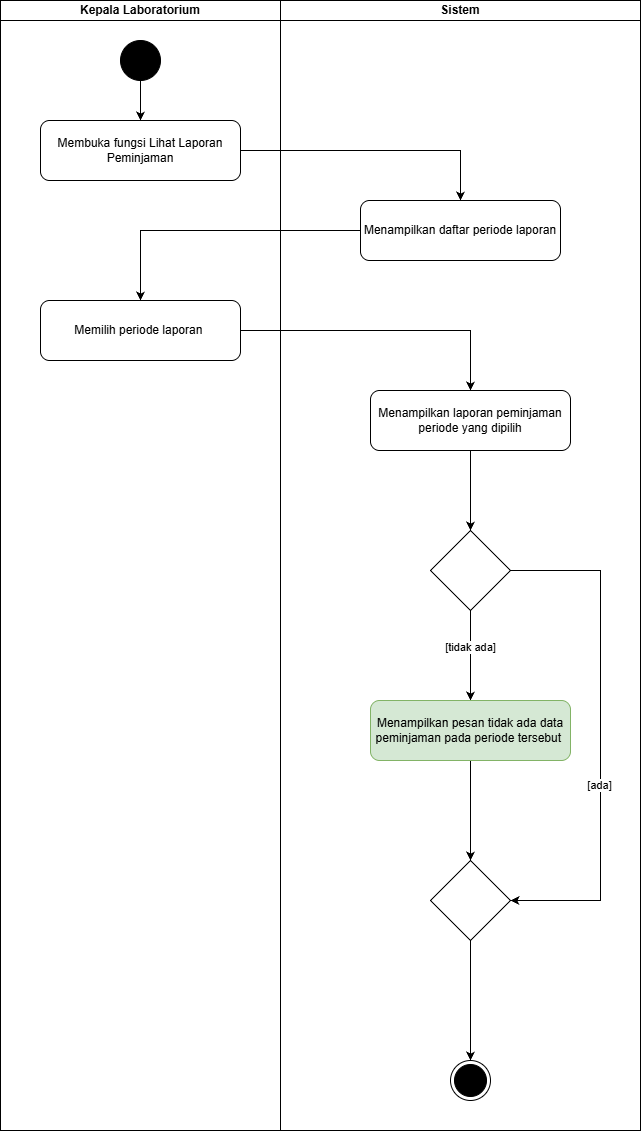

The diagram above was exported from draw.io. Its source (the exported page's mxGraphModel, read from the mxfile embedded in the PNG):
<mxGraphModel dx="2946" dy="1619" grid="1" gridSize="10" guides="1" tooltips="1" connect="1" arrows="1" fold="1" page="1" pageScale="1" pageWidth="850" pageHeight="1100" math="0" shadow="0">
  <root>
    <mxCell id="0" />
    <mxCell id="1" parent="0" />
    <mxCell id="0bO_IXwIYmLuLd3tLxI3-1" parent="1" style="swimlane;startSize=20;whiteSpace=wrap;html=1;" value="Kepala Laboratorium" vertex="1">
      <mxGeometry height="1130" width="280" x="80" y="40" as="geometry" />
    </mxCell>
    <mxCell id="jISy24mKE7IBFP4Zl7Aq-13" edge="1" parent="0bO_IXwIYmLuLd3tLxI3-1" source="0bO_IXwIYmLuLd3tLxI3-3" style="edgeStyle=orthogonalEdgeStyle;rounded=0;orthogonalLoop=1;jettySize=auto;html=1;defaultLabelBackgroundColor=page;" target="jISy24mKE7IBFP4Zl7Aq-1" value="">
      <mxGeometry relative="1" as="geometry" />
    </mxCell>
    <mxCell id="0bO_IXwIYmLuLd3tLxI3-3" parent="0bO_IXwIYmLuLd3tLxI3-1" style="ellipse;fillColor=strokeColor;html=1;" value="" vertex="1">
      <mxGeometry height="40" width="40" x="120" y="40" as="geometry" />
    </mxCell>
    <mxCell id="jISy24mKE7IBFP4Zl7Aq-1" parent="0bO_IXwIYmLuLd3tLxI3-1" style="rounded=1;whiteSpace=wrap;html=1;roundedPerimeter=1;" value="Membuka fungsi Lihat Laporan Peminjaman" vertex="1">
      <mxGeometry height="60" width="200" x="40" y="120" as="geometry" />
    </mxCell>
    <mxCell id="LUGyonoN2JuN9lT8quX--1" parent="0bO_IXwIYmLuLd3tLxI3-1" style="rounded=1;whiteSpace=wrap;html=1;roundedPerimeter=1;" value="Memilih periode laporan&amp;nbsp;" vertex="1">
      <mxGeometry height="60" width="200" x="40" y="300" as="geometry" />
    </mxCell>
    <mxCell id="0bO_IXwIYmLuLd3tLxI3-2" parent="1" style="swimlane;startSize=20;whiteSpace=wrap;html=1;" value="Sistem" vertex="1">
      <mxGeometry height="1130" width="360" x="360" y="40" as="geometry" />
    </mxCell>
    <mxCell id="0bO_IXwIYmLuLd3tLxI3-17" parent="0bO_IXwIYmLuLd3tLxI3-2" style="ellipse;html=1;shape=endState;fillColor=strokeColor;" value="" vertex="1">
      <mxGeometry height="40" width="40" x="170" y="1060" as="geometry" />
    </mxCell>
    <mxCell id="AXsVeycAqiSRTIJ7EvTm-4" edge="1" parent="0bO_IXwIYmLuLd3tLxI3-2" style="edgeStyle=orthogonalEdgeStyle;rounded=0;orthogonalLoop=1;jettySize=auto;html=1;defaultLabelBackgroundColor=page;" value="">
      <mxGeometry relative="1" as="geometry">
        <mxPoint x="180" y="270" as="targetPoint" />
      </mxGeometry>
    </mxCell>
    <mxCell id="AXsVeycAqiSRTIJ7EvTm-5" connectable="0" parent="AXsVeycAqiSRTIJ7EvTm-4" style="edgeLabel;html=1;align=center;verticalAlign=middle;resizable=0;points=[];inheritText=1;defaultLabelBackgroundColor=page;" value="[ya, memilih cetak]&amp;nbsp;" vertex="1">
      <mxGeometry relative="1" x="-0.2893" y="1" as="geometry">
        <mxPoint as="offset" />
      </mxGeometry>
    </mxCell>
    <mxCell id="AXsVeycAqiSRTIJ7EvTm-7" edge="1" parent="0bO_IXwIYmLuLd3tLxI3-2" style="edgeStyle=orthogonalEdgeStyle;rounded=0;orthogonalLoop=1;jettySize=auto;html=1;exitX=1;exitY=0.5;exitDx=0;exitDy=0;defaultLabelBackgroundColor=page;">
      <mxGeometry relative="1" x="0.28" as="geometry">
        <Array as="points">
          <mxPoint x="330" y="160" />
          <mxPoint x="330" y="360" />
          <mxPoint x="180" y="360" />
        </Array>
        <mxPoint x="180" y="420" as="targetPoint" />
      </mxGeometry>
    </mxCell>
    <mxCell id="AXsVeycAqiSRTIJ7EvTm-8" connectable="0" parent="AXsVeycAqiSRTIJ7EvTm-7" style="edgeLabel;html=1;align=center;verticalAlign=middle;resizable=0;points=[];inheritText=1;defaultLabelBackgroundColor=page;" value="[tidak]" vertex="1">
      <mxGeometry relative="1" x="0.2805" y="2" as="geometry">
        <mxPoint as="offset" />
      </mxGeometry>
    </mxCell>
    <mxCell id="AXsVeycAqiSRTIJ7EvTm-16" edge="1" parent="0bO_IXwIYmLuLd3tLxI3-2" style="edgeStyle=orthogonalEdgeStyle;rounded=0;orthogonalLoop=1;jettySize=auto;html=1;exitX=1;exitY=0.5;exitDx=0;exitDy=0;entryX=1;entryY=0.5;entryDx=0;entryDy=0;defaultLabelBackgroundColor=page;">
      <mxGeometry relative="1" as="geometry">
        <Array as="points">
          <mxPoint x="310" y="450" />
          <mxPoint x="310" y="695" />
        </Array>
        <mxPoint x="285" y="450" as="sourcePoint" />
      </mxGeometry>
    </mxCell>
    <mxCell id="AXsVeycAqiSRTIJ7EvTm-15" edge="1" parent="0bO_IXwIYmLuLd3tLxI3-2" style="edgeStyle=orthogonalEdgeStyle;rounded=0;orthogonalLoop=1;jettySize=auto;html=1;defaultLabelBackgroundColor=page;" value="">
      <mxGeometry relative="1" as="geometry">
        <mxPoint x="180" y="590" as="sourcePoint" />
      </mxGeometry>
    </mxCell>
    <mxCell id="jISy24mKE7IBFP4Zl7Aq-5" parent="0bO_IXwIYmLuLd3tLxI3-2" style="rounded=1;whiteSpace=wrap;html=1;roundedPerimeter=1;" value="Menampilkan daftar periode laporan" vertex="1">
      <mxGeometry height="60" width="200" x="80" y="200" as="geometry" />
    </mxCell>
    <mxCell id="jISy24mKE7IBFP4Zl7Aq-17" edge="1" parent="0bO_IXwIYmLuLd3tLxI3-2" style="edgeStyle=orthogonalEdgeStyle;rounded=0;orthogonalLoop=1;jettySize=auto;html=1;defaultLabelBackgroundColor=page;" target="jISy24mKE7IBFP4Zl7Aq-7" value="">
      <mxGeometry relative="1" as="geometry">
        <mxPoint x="177.5" y="370" as="sourcePoint" />
      </mxGeometry>
    </mxCell>
    <mxCell id="jISy24mKE7IBFP4Zl7Aq-19" connectable="0" parent="jISy24mKE7IBFP4Zl7Aq-17" style="edgeLabel;html=1;align=center;verticalAlign=middle;resizable=0;points=[];inheritText=1;defaultLabelBackgroundColor=page;" value="[tidak dapat diproses]" vertex="1">
      <mxGeometry relative="1" x="-0.2063" y="1" as="geometry">
        <mxPoint as="offset" />
      </mxGeometry>
    </mxCell>
    <mxCell id="jISy24mKE7IBFP4Zl7Aq-22" edge="1" parent="0bO_IXwIYmLuLd3tLxI3-2" style="edgeStyle=orthogonalEdgeStyle;rounded=0;orthogonalLoop=1;jettySize=auto;html=1;defaultLabelBackgroundColor=page;" target="jISy24mKE7IBFP4Zl7Aq-10" value="">
      <mxGeometry relative="1" as="geometry">
        <mxPoint x="180" y="640" as="sourcePoint" />
      </mxGeometry>
    </mxCell>
    <mxCell id="jISy24mKE7IBFP4Zl7Aq-23" connectable="0" parent="jISy24mKE7IBFP4Zl7Aq-22" style="edgeLabel;html=1;align=center;verticalAlign=middle;resizable=0;points=[];inheritText=1;defaultLabelBackgroundColor=page;" value="[disetujui]" vertex="1">
      <mxGeometry relative="1" x="-0.3687" y="-1" as="geometry">
        <mxPoint as="offset" />
      </mxGeometry>
    </mxCell>
    <mxCell id="jISy24mKE7IBFP4Zl7Aq-25" edge="1" parent="0bO_IXwIYmLuLd3tLxI3-2" style="edgeStyle=orthogonalEdgeStyle;rounded=0;orthogonalLoop=1;jettySize=auto;html=1;exitX=1;exitY=0.5;exitDx=0;exitDy=0;entryX=0.5;entryY=0;entryDx=0;entryDy=0;defaultLabelBackgroundColor=page;" target="jISy24mKE7IBFP4Zl7Aq-11">
      <mxGeometry relative="1" x="0.215" as="geometry">
        <Array as="points">
          <mxPoint x="310" y="595" />
          <mxPoint x="310" y="780" />
          <mxPoint x="177.5" y="780" />
        </Array>
        <mxPoint x="247.5" y="595.0000000000002" as="sourcePoint" />
      </mxGeometry>
    </mxCell>
    <mxCell id="jISy24mKE7IBFP4Zl7Aq-26" connectable="0" parent="jISy24mKE7IBFP4Zl7Aq-25" style="edgeLabel;html=1;align=center;verticalAlign=middle;resizable=0;points=[];inheritText=1;defaultLabelBackgroundColor=page;" value="[ditolak]" vertex="1">
      <mxGeometry relative="1" x="0.1377" as="geometry">
        <mxPoint as="offset" />
      </mxGeometry>
    </mxCell>
    <mxCell id="jISy24mKE7IBFP4Zl7Aq-28" edge="1" parent="0bO_IXwIYmLuLd3tLxI3-2" style="edgeStyle=orthogonalEdgeStyle;rounded=0;orthogonalLoop=1;jettySize=auto;html=1;exitX=0;exitY=0.5;exitDx=0;exitDy=0;entryX=0;entryY=0.5;entryDx=0;entryDy=0;defaultLabelBackgroundColor=page;" target="jISy24mKE7IBFP4Zl7Aq-12">
      <mxGeometry relative="1" as="geometry">
        <mxPoint x="80" y="730" as="sourcePoint" />
      </mxGeometry>
    </mxCell>
    <mxCell id="jISy24mKE7IBFP4Zl7Aq-27" edge="1" parent="0bO_IXwIYmLuLd3tLxI3-2" style="edgeStyle=orthogonalEdgeStyle;rounded=0;orthogonalLoop=1;jettySize=auto;html=1;defaultLabelBackgroundColor=page;" target="jISy24mKE7IBFP4Zl7Aq-12" value="">
      <mxGeometry relative="1" as="geometry">
        <mxPoint x="177.5" y="860" as="sourcePoint" />
      </mxGeometry>
    </mxCell>
    <mxCell id="jISy24mKE7IBFP4Zl7Aq-21" edge="1" parent="0bO_IXwIYmLuLd3tLxI3-2" style="edgeStyle=orthogonalEdgeStyle;rounded=0;orthogonalLoop=1;jettySize=auto;html=1;exitX=0.5;exitY=1;exitDx=0;exitDy=0;entryX=0;entryY=0.5;entryDx=0;entryDy=0;defaultLabelBackgroundColor=page;" target="jISy24mKE7IBFP4Zl7Aq-9">
      <mxGeometry relative="1" as="geometry">
        <mxPoint x="-140" y="480" as="sourcePoint" />
      </mxGeometry>
    </mxCell>
    <mxCell id="jISy24mKE7IBFP4Zl7Aq-16" edge="1" parent="0bO_IXwIYmLuLd3tLxI3-2" style="edgeStyle=orthogonalEdgeStyle;rounded=0;orthogonalLoop=1;jettySize=auto;html=1;exitX=0;exitY=0.5;exitDx=0;exitDy=0;entryX=0.5;entryY=0;entryDx=0;entryDy=0;defaultLabelBackgroundColor=page;" target="jISy24mKE7IBFP4Zl7Aq-8">
      <mxGeometry relative="1" as="geometry">
        <mxPoint x="110" y="325" as="sourcePoint" />
      </mxGeometry>
    </mxCell>
    <mxCell id="jISy24mKE7IBFP4Zl7Aq-18" connectable="0" parent="jISy24mKE7IBFP4Zl7Aq-16" style="edgeLabel;html=1;align=center;verticalAlign=middle;resizable=0;points=[];inheritText=1;defaultLabelBackgroundColor=page;" value="[dapat diproses]" vertex="1">
      <mxGeometry relative="1" x="0.2958" y="5" as="geometry">
        <mxPoint x="34" y="-5" as="offset" />
      </mxGeometry>
    </mxCell>
    <mxCell id="LUGyonoN2JuN9lT8quX--6" edge="1" parent="0bO_IXwIYmLuLd3tLxI3-2" source="LUGyonoN2JuN9lT8quX--3" style="edgeStyle=orthogonalEdgeStyle;rounded=0;orthogonalLoop=1;jettySize=auto;html=1;defaultLabelBackgroundColor=page;" target="LUGyonoN2JuN9lT8quX--5" value="">
      <mxGeometry relative="1" as="geometry" />
    </mxCell>
    <mxCell id="LUGyonoN2JuN9lT8quX--3" parent="0bO_IXwIYmLuLd3tLxI3-2" style="rounded=1;whiteSpace=wrap;html=1;roundedPerimeter=1;" value="Menampilkan laporan peminjaman periode yang dipilih" vertex="1">
      <mxGeometry height="60" width="200" x="90" y="390" as="geometry" />
    </mxCell>
    <mxCell id="LUGyonoN2JuN9lT8quX--9" edge="1" parent="0bO_IXwIYmLuLd3tLxI3-2" source="LUGyonoN2JuN9lT8quX--5" style="edgeStyle=orthogonalEdgeStyle;rounded=0;orthogonalLoop=1;jettySize=auto;html=1;defaultLabelBackgroundColor=page;" target="LUGyonoN2JuN9lT8quX--8" value="">
      <mxGeometry relative="1" as="geometry" />
    </mxCell>
    <mxCell id="LUGyonoN2JuN9lT8quX--10" connectable="0" parent="LUGyonoN2JuN9lT8quX--9" style="edgeLabel;html=1;align=center;verticalAlign=middle;resizable=0;points=[];inheritText=1;defaultLabelBackgroundColor=page;" value="[tidak ada]" vertex="1">
      <mxGeometry relative="1" x="-0.1914" y="-1" as="geometry">
        <mxPoint as="offset" />
      </mxGeometry>
    </mxCell>
    <mxCell id="LUGyonoN2JuN9lT8quX--13" edge="1" parent="0bO_IXwIYmLuLd3tLxI3-2" source="LUGyonoN2JuN9lT8quX--5" style="edgeStyle=orthogonalEdgeStyle;rounded=0;orthogonalLoop=1;jettySize=auto;html=1;exitX=1;exitY=0.5;exitDx=0;exitDy=0;entryX=1;entryY=0.5;entryDx=0;entryDy=0;defaultLabelBackgroundColor=page;" target="LUGyonoN2JuN9lT8quX--11">
      <mxGeometry relative="1" as="geometry">
        <Array as="points">
          <mxPoint x="320" y="570" />
          <mxPoint x="320" y="900" />
        </Array>
      </mxGeometry>
    </mxCell>
    <mxCell id="LUGyonoN2JuN9lT8quX--14" connectable="0" parent="LUGyonoN2JuN9lT8quX--13" style="edgeLabel;html=1;align=center;verticalAlign=middle;resizable=0;points=[];inheritText=1;defaultLabelBackgroundColor=page;" value="[ada]" vertex="1">
      <mxGeometry relative="1" x="0.1913" y="-2" as="geometry">
        <mxPoint as="offset" />
      </mxGeometry>
    </mxCell>
    <mxCell id="LUGyonoN2JuN9lT8quX--5" parent="0bO_IXwIYmLuLd3tLxI3-2" style="rhombus;whiteSpace=wrap;html=1;shapeInside=1;" value="" vertex="1">
      <mxGeometry height="80" width="80" x="150" y="530" as="geometry" />
    </mxCell>
    <mxCell id="LUGyonoN2JuN9lT8quX--12" edge="1" parent="0bO_IXwIYmLuLd3tLxI3-2" source="LUGyonoN2JuN9lT8quX--8" style="edgeStyle=orthogonalEdgeStyle;rounded=0;orthogonalLoop=1;jettySize=auto;html=1;defaultLabelBackgroundColor=page;" target="LUGyonoN2JuN9lT8quX--11" value="">
      <mxGeometry relative="1" as="geometry" />
    </mxCell>
    <mxCell id="LUGyonoN2JuN9lT8quX--8" parent="0bO_IXwIYmLuLd3tLxI3-2" style="rounded=1;whiteSpace=wrap;html=1;roundedPerimeter=1;fillColor=#d5e8d4;strokeColor=#82b366;" value="Menampilkan pesan tidak ada data peminjaman pada periode tersebut&amp;nbsp;" vertex="1">
      <mxGeometry height="60" width="200" x="90" y="700" as="geometry" />
    </mxCell>
    <mxCell id="LUGyonoN2JuN9lT8quX--15" edge="1" parent="0bO_IXwIYmLuLd3tLxI3-2" source="LUGyonoN2JuN9lT8quX--11" style="edgeStyle=orthogonalEdgeStyle;rounded=0;orthogonalLoop=1;jettySize=auto;html=1;defaultLabelBackgroundColor=page;" target="0bO_IXwIYmLuLd3tLxI3-17" value="">
      <mxGeometry relative="1" as="geometry" />
    </mxCell>
    <mxCell id="LUGyonoN2JuN9lT8quX--11" parent="0bO_IXwIYmLuLd3tLxI3-2" style="rhombus;whiteSpace=wrap;html=1;shapeInside=1;" value="" vertex="1">
      <mxGeometry height="80" width="80" x="150" y="860" as="geometry" />
    </mxCell>
    <mxCell id="AXsVeycAqiSRTIJ7EvTm-10" edge="1" parent="1" style="edgeStyle=orthogonalEdgeStyle;rounded=0;orthogonalLoop=1;jettySize=auto;html=1;exitX=0;exitY=0.5;exitDx=0;exitDy=0;entryX=0.5;entryY=0;entryDx=0;entryDy=0;defaultLabelBackgroundColor=page;">
      <mxGeometry relative="1" as="geometry">
        <mxPoint x="435" y="340" as="sourcePoint" />
      </mxGeometry>
    </mxCell>
    <mxCell id="AXsVeycAqiSRTIJ7EvTm-12" edge="1" parent="1" style="edgeStyle=orthogonalEdgeStyle;rounded=0;orthogonalLoop=1;jettySize=auto;html=1;exitX=0.5;exitY=1;exitDx=0;exitDy=0;entryX=0;entryY=0.5;entryDx=0;entryDy=0;defaultLabelBackgroundColor=page;">
      <mxGeometry relative="1" as="geometry">
        <mxPoint x="435" y="599.9999999999998" as="targetPoint" />
      </mxGeometry>
    </mxCell>
    <mxCell id="jISy24mKE7IBFP4Zl7Aq-14" edge="1" parent="1" source="jISy24mKE7IBFP4Zl7Aq-1" style="edgeStyle=orthogonalEdgeStyle;rounded=0;orthogonalLoop=1;jettySize=auto;html=1;exitX=1;exitY=0.5;exitDx=0;exitDy=0;entryX=0.5;entryY=0;entryDx=0;entryDy=0;defaultLabelBackgroundColor=page;" target="jISy24mKE7IBFP4Zl7Aq-5">
      <mxGeometry relative="1" as="geometry" />
    </mxCell>
    <mxCell id="LUGyonoN2JuN9lT8quX--2" edge="1" parent="1" source="jISy24mKE7IBFP4Zl7Aq-5" style="edgeStyle=orthogonalEdgeStyle;rounded=0;orthogonalLoop=1;jettySize=auto;html=1;exitX=0;exitY=0.5;exitDx=0;exitDy=0;entryX=0.5;entryY=0;entryDx=0;entryDy=0;defaultLabelBackgroundColor=page;" target="LUGyonoN2JuN9lT8quX--1">
      <mxGeometry relative="1" as="geometry" />
    </mxCell>
    <mxCell id="LUGyonoN2JuN9lT8quX--4" edge="1" parent="1" source="LUGyonoN2JuN9lT8quX--1" style="edgeStyle=orthogonalEdgeStyle;rounded=0;orthogonalLoop=1;jettySize=auto;html=1;exitX=1;exitY=0.5;exitDx=0;exitDy=0;entryX=0.5;entryY=0;entryDx=0;entryDy=0;defaultLabelBackgroundColor=page;" target="LUGyonoN2JuN9lT8quX--3">
      <mxGeometry relative="1" as="geometry" />
    </mxCell>
  </root>
</mxGraphModel>